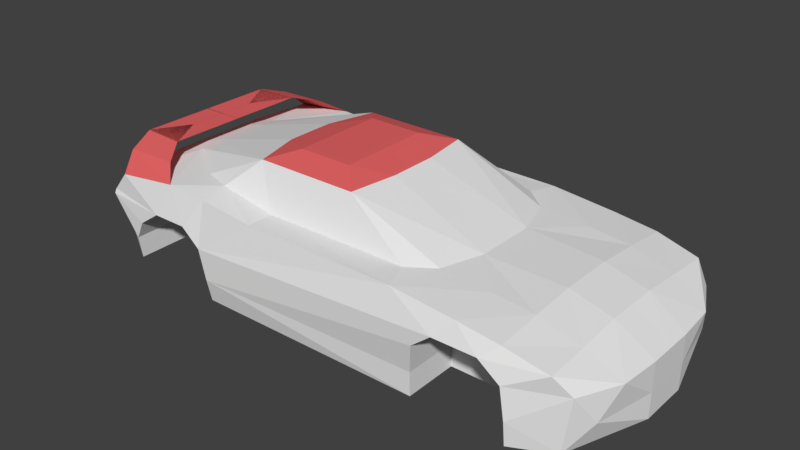 # Source: fa_racing.blend  (saved by Blender 2.79.0; exported with 4.5.12 LTS)
import bpy
from mathutils import Matrix  # noqa: F401  (used for matrix-valued properties, if any)

bpy.ops.wm.read_factory_settings(use_empty=True)
scene = bpy.context.scene
scene.name = 'Scene'

# ---- collections
col_collection_1 = bpy.data.collections.new('Collection 1'); scene.collection.children.link(col_collection_1)

# ---- materials (node trees are filled in below, after node groups)
mat_base___eeeeee = bpy.data.materials.new('base [#eeeeee]')
mat_base___eeeeee.alpha_threshold = 0.0
mat_base___eeeeee.use_transparent_shadow = False
mat_base___eeeeee.roughness = 0.5
mat_highlight___ee4444 = bpy.data.materials.new('highlight [#ee4444]')
mat_highlight___ee4444.alpha_threshold = 0.0
mat_highlight___ee4444.use_transparent_shadow = False
mat_highlight___ee4444.diffuse_color = (0.8, 0.132, 0.132, 1.0)
mat_highlight___ee4444.roughness = 0.5

# ---- material node trees

# ---- world
world_world = bpy.data.worlds.new('World'); scene.world = world_world
world_world.color = (0.05088, 0.05088, 0.05088)
world_world.use_sun_shadow = False
world_world.sun_shadow_jitter_overblur = 0.0
world_world.cycles.sampling_method = 'MANUAL'

# ---- meshes
me_shape_indexedfaceset_029 = bpy.data.meshes.new('Shape_IndexedFaceSet.029')
me_shape_indexedfaceset_029.from_pydata([(-0.0519, 0.07587, 0.06369), (0.07132, 0.07539, 0.06441), (0.01297, 0.06068, 0.09597), (0.1014, 0.02562, 0.06357), (0.01848, 0.01999, 0.09597), (0.09035, 0.06009, 0.06345), (-0.07354, 0.06094, 0.09597), (-0.1004, 0.07578, 0.07221), (-0.167, 0.0635, 0.08553), (-0.1674, 0.03902, 0.07173), (-0.1752, 0.01973, 0.07173), (-0.1962, 0.04678, 0.06369), (-0.2034, 0.06144, 0.08541), (-0.1257, 0.06793, 0.07173), (-0.1361, 0.09808, 0.07017), (-0.1515, 0.08397, 0.07953), (-0.1967, 0.08422, 0.07797), (-0.1899, 0.09932, 0.06369), (-0.2044, 0.07728, 0.01701), (-0.2034, 0.101, 0.04425), (-0.2157, 0.07732, 0.04425), (-0.2189, 0.04661, 0.04425), (-0.2076, 0.04646, 0.01701), (-0.1922, 0.09561, 0.01701), (-0.1722, 0.1039, -0.001348), (-0.008336, 0.03903, 0.1026), (-0.05429, 0.03916, 0.1026), (-0.08422, 0.0203, 0.09597), (-0.1006, 0.1059, 0.03093), (-0.05184, 0.09783, 0.06369), (-0.1003, 0.09797, 0.06825), (-0.1168, 0.1059, 0.04449), (-0.1465, 0.106, 0.04449), (0.1315, 0.09741, 0.05793), (0.07787, 0.09757, 0.06297), (0.1182, 0.1052, 0.04377), (0.09887, 0.1012, -0.01239), (0.09863, 0.1012, 0.006572), (-0.09441, 0.1059, 0.006692), (0.1542, 0.1051, 0.04377), (0.1665, 0.09718, 0.05361), (-0.1726, 0.1061, 0.01677), (-0.1656, 0.1061, 0.03153), (0.1024, 0.1053, 0.03081), (-0.2034, 0.09936, 0.04749), (-0.09442, 0.1018, -0.01239), (0.2069, 0.08746, -0.01371), (0.2129, 0.08685, 0.03057), (0.1757, 0.1051, 0.005972), (0.1757, 0.1029, -0.01371), (0.231, 0.02056, -0.01371), (0.2212, 0.07038, 0.006932), (0.2312, 0.02044, 0.03057), (0.2287, 0.0538, 0.03057), (0.2312, 0.02044, 0.006932), (0.1718, 0.1051, 0.03081), (0.1664, 0.05939, 0.05757), (0.1322, 0.05973, 0.06081), (0.1663, 0.02279, 0.06045), (-0.212, 0.04683, 0.04749), (0.2012, 0.09456, 0.04521), (0.201, 0.02269, 0.05109), (0.2011, 0.05929, 0.04785), (-0.1671, -8.317e-09, 0.08553), (-0.1859, -8.317e-09, 0.08547), (0.2312, 1.031e-08, 0.03057), (0.2009, 2.859e-09, 0.05109), (0.01843, -4.592e-09, 0.09597), (0.1013, -8.317e-09, 0.06357), (-0.1816, -8.663e-10, 0.06931), (-0.2035, -1.204e-08, 0.08541), (-0.1752, -4.592e-09, 0.07173), (-0.1963, -1.204e-08, 0.06369), (-0.1908, 2.859e-09, 0.009138), (-0.2077, 2.859e-09, 0.01701), (-0.1725, 0.05604, -0.001348), (-0.219, -4.592e-09, 0.04425), (-0.08428, -4.592e-09, 0.09597), (-0.008451, -4.592e-09, 0.1026), (-0.05441, -8.663e-10, 0.1026), (0.2312, 6.584e-09, 0.006932), (0.2309, 6.584e-09, -0.01371), (0.1662, -8.663e-10, 0.06045), (-0.2122, -4.592e-09, 0.04749), (0.1179, 0.05604, 0.04377), (0.1366, 0.05604, -0.01239), (-0.09472, 0.05604, 0.006692), (0.1754, 0.05604, 0.005972), (0.1021, 0.05604, 0.03081), (0.1754, 0.05604, -0.01371), (-0.1659, 0.05604, 0.03153), (0.09858, 0.05604, -0.01239), (0.1539, 0.05604, 0.04377), (-0.173, 0.05604, 0.01677), (-0.1172, 0.05604, 0.04449), (-0.101, 0.05604, 0.03093), (0.1715, 0.05604, 0.03081), (0.09834, 0.05604, 0.006572), (-0.1468, 0.05604, 0.04449), (-0.09472, 0.05604, -0.01239), (-0.1332, 0.05604, -0.008775), (0.1366, 1.118e-08, -0.01239), (0.1754, 7.451e-09, -0.01371), (0.09858, 0.0, -0.01239), (-0.1725, -7.451e-09, -0.001348), (-0.09472, 0.0, -0.01239), (-0.1332, -1.118e-08, -0.008775)], [], [(2, 1, 0), (5, 2, 3), (0, 7, 6), (2, 5, 1), (2, 4, 3), (0, 6, 2), (64, 63, 8), (11, 10, 9), (69, 71, 10), (64, 70, 12), (14, 13, 7), (69, 10, 11, 72), (15, 12, 8), (16, 8, 12), (9, 13, 14), (14, 17, 9), (17, 11, 9), (8, 16, 15), (16, 12, 15), (16, 15, 14), (14, 17, 16), (15, 16, 17), (14, 15, 17), (20, 19, 18), (76, 21, 22, 74), (24, 18, 23), (73, 74, 22), (21, 20, 22), (23, 18, 19), (18, 22, 20), (26, 25, 2), (77, 27, 10, 71), (2, 6, 26), (6, 27, 26), (7, 13, 6), (27, 6, 10), (9, 10, 6), (25, 4, 2), (13, 9, 6), (30, 29, 28), (14, 30, 31), (14, 32, 17), (35, 34, 33), (38, 37, 36), (33, 40, 39), (19, 42, 41), (41, 23, 19), (24, 23, 41), (7, 30, 14), (42, 19, 32), (35, 28, 34), (43, 37, 38), (28, 29, 34), (19, 44, 32), (33, 39, 35), (34, 0, 1), (28, 31, 30), (0, 29, 7), (31, 32, 14), (43, 28, 35), (29, 30, 7), (38, 28, 43), (34, 29, 0), (36, 45, 38), (32, 44, 17), (48, 47, 46), (49, 48, 46), (46, 51, 50), (51, 47, 53), (80, 54, 52, 65), (48, 55, 47), (81, 50, 54, 80), (53, 52, 54), (54, 50, 51), (51, 46, 47), (51, 53, 54), (40, 33, 56), (3, 56, 57), (3, 58, 56), (34, 1, 5), (5, 3, 57), (56, 33, 57), (5, 57, 34), (34, 57, 33), (59, 11, 44), (19, 20, 44), (20, 21, 44), (17, 44, 11), (21, 59, 44), (53, 47, 60), (39, 40, 60), (56, 58, 62), (60, 55, 39), (47, 55, 60), (53, 61, 52), (62, 53, 60), (65, 52, 61, 66), (61, 62, 58), (60, 40, 62), (53, 62, 61), (56, 62, 40), (92, 96, 85), (91, 97, 85), (84, 35, 39, 92), (92, 39, 55, 96), (94, 31, 28), (96, 87, 85), (84, 92, 85), (98, 32, 31, 94), (90, 42, 32, 98), (96, 55, 48, 87), (93, 41, 42, 90), (81, 102, 50), (49, 46, 89), (99, 91, 103, 105), (36, 37, 97, 91), (97, 88, 85), (87, 89, 85), (45, 36, 91, 99), (24, 41, 93, 75), (38, 45, 99, 86), (37, 43, 88, 97), (28, 95, 94), (88, 84, 85), (28, 38, 86, 95), (48, 49, 89, 87), (43, 35, 84, 88), (21, 76, 83, 59), (61, 58, 82, 66), (3, 68, 82, 58), (25, 26, 79, 78), (25, 78, 67, 4), (27, 77, 79, 26), (24, 75, 73, 18), (59, 83, 72, 11), (4, 67, 68, 3), (73, 22, 18), (8, 12, 70, 64), (12, 8, 63, 64), (93, 90, 100), (94, 95, 100), (95, 86, 100), (98, 94, 100), (90, 98, 100), (75, 93, 100), (86, 99, 100), (91, 85, 101, 103), (85, 89, 102, 101), (46, 50, 89), (102, 89, 50), (100, 99, 105, 106), (75, 100, 106, 104), (75, 104, 73)])
me_shape_indexedfaceset_029.polygons.foreach_set('material_index', [0, 0, 0, 0, 0, 0, 1, 0, 0, 1, 0, 0, 1, 1, 0, 0, 0, 1, 1, 1, 1, 1, 1, 0, 0, 0, 0, 0, 0, 0, 1, 0, 1, 1, 0, 0, 0, 1, 0, 0, 0, 0, 0, 0, 0, 0, 0, 0, 0, 0, 0, 0, 0, 0, 0, 0, 0, 0, 0, 0, 0, 0, 0, 0, 0, 0, 0, 0, 0, 0, 0, 0, 0, 0, 0, 0, 0, 0, 0, 0, 0, 0, 0, 0, 0, 0, 0, 0, 0, 0, 0, 0, 0, 0, 0, 0, 0, 0, 0, 0, 0, 0, 0, 0, 0, 0, 0, 0, 0, 0, 0, 0, 0, 0, 0, 0, 0, 0, 0, 0, 0, 0, 0, 0, 0, 0, 0, 0, 0, 0, 1, 1, 1, 0, 0, 0, 0, 1, 1, 0, 0, 0, 0, 0, 0, 0, 0, 0, 0, 0, 0, 0, 0])
_uv = me_shape_indexedfaceset_029.uv_layers.new(name='UVMap')
_uv.uv.foreach_set('vector', [0.4607, 1.005, 0.4595, 0.01367, 0.1051, 0.01172, 0.9351, 0.02002, 0.9928, 0.9863, 0.8335, 0.01953, 0.1051, 0.01172, 0.04211, 0.0127, -0.0002441, 1.003, 0.9928, 0.9863, 0.9351, 0.02002, 0.9928, 0.01953, 0.9928, 0.9863, 0.8706, 0.9863, 0.8335, 0.01953, 0.1051, 0.01172, -0.0002441, 1.003, 0.4607, 1.005, 0.5024, 0.4418, 0.5023, 0.8577, 0.241, 0.8574, 0.4832, 0.9365, 0.4834, 0.938, 0.483, 0.9385, 0.4836, 0.9375, 0.4836, 0.938, 0.4834, 0.938, 0.2488, 0.05615, 0.2488, 0.05615, 0.2488, 0.05615, 0.4825, 0.9409, 0.4828, 0.9419, 0.4825, 0.9434, 0.4836, 0.9375, 0.4834, 0.938, 0.4832, 0.9365, 0.4836, 0.9365, 0.2631, 0.0752, 0.3673, 0.03906, 0.3682, 0.0874, 0.08813, 0.08008, 0.1777, 0.542, 0.1847, 0.07812, 0.483, 0.9385, 0.4828, 0.9419, 0.4825, 0.9409, 0.4825, 0.9409, 0.4825, 0.937, 0.483, 0.9385, 0.4825, 0.937, 0.4832, 0.9365, 0.483, 0.9385, 0.1777, 0.542, 0.08813, 0.08008, 0.07263, 0.6035, 0.2706, 0.0415, 0.3673, 0.03906, 0.2631, 0.0752, 0.08813, 0.08008, 0.07263, 0.6035, -0.003296, 0.813, -0.003296, 0.813, 0.03943, 0.07861, 0.08813, 0.08008, 0.2631, 0.0752, 0.2706, 0.0415, 0.222, 0.03955, 0.1792, 0.0708, 0.2631, 0.0752, 0.222, 0.03955, 0.1108, 1.007, -0.009033, 1.007, 0.1108, 0.498, 0.503, 0.7483, 0.2666, 1.007, 0.2675, 0.498, 0.503, 0.498, -0.02454, 0.003906, 0.1108, 0.498, 0.01794, 0.498, 0.5027, 0.2861, 0.5029, 0.3444, 0.2675, 0.498, 0.2666, 1.007, 0.1108, 1.007, 0.2675, 0.498, 0.01794, 0.498, 0.1108, 0.498, -0.009033, 1.007, 0.1108, 0.498, 0.2675, 0.498, 0.1108, 1.007, 0.8381, 0.7764, 0.8369, 0.7129, 0.9871, 0.5408, 0.5075, 0.24, 0.4385, 0.4651, 0.4382, 0.02881, 0.5064, 0.02881, 0.9871, 0.5408, 0.9871, 0.981, 0.8381, 0.7764, 0.9871, 0.981, 0.7568, 1.001, 0.8381, 0.7764, 0.03076, 0.4648, 0.06836, 0.02783, 0.353, 0.4636, 0.4385, 0.4651, 0.353, 0.4636, 0.4382, 0.02881, 0.3511, 0.02856, 0.4382, 0.02881, 0.353, 0.4636, 0.8369, 0.7129, 0.741, 0.5408, 0.9871, 0.5408, 0.06836, 0.02783, 0.3511, 0.02856, 0.353, 0.4636, 0.7754, 0.9536, 0.6025, 0.8999, 0.7767, 0.5122, 0.8458, 0.9878, 0.7754, 0.9536, 0.8479, 0.6724, 0.8458, 0.9565, 0.8868, 0.6606, 0.9443, 0.9609, 0.007568, 0.6646, 0.1448, 0.8901, -0.03369, 0.833, 0.7521, 0.2246, 0.09436, 0.2241, 0.09436, 0.0004883, 0.1046, 0.9468, 0.1033, 0.9463, 0.1036, 0.9448, 0.9698, 0.541, 0.839, 0.5425, 0.7729, 0.2256, 0.7729, 0.2256, 0.9969, 0.23, 0.9698, 0.541, 0.9155, 0.02344, 0.9969, 0.23, 0.7729, 0.2256, 0.7754, 0.999, 0.7754, 0.9536, 0.8458, 0.9878, 0.9498, 0.6016, 1.009, 0.6538, 0.8868, 0.6606, 0.007568, 0.6646, 0.7767, 0.5122, 0.1448, 0.8901, 0.06567, 0.5107, 0.09436, 0.2241, 0.7521, 0.2246, 0.7767, 0.5122, 0.6025, 0.8999, 0.1448, 0.8901, 1.009, 0.6538, 1.009, 0.7041, 0.8868, 0.6606, 0.1046, 0.9468, 0.1036, 0.9448, 0.1047, 0.9448, 0.172, 0.8901, 0.6141, 0.8999, 0.1976, 0.9077, 0.7767, 0.5122, 0.8479, 0.6724, 0.7754, 0.9536, 0.6141, 0.8999, 0.6141, 0.8999, 0.7754, 0.999, 0.8479, 0.6724, 0.8868, 0.6606, 0.8458, 0.9565, 0.06567, 0.5107, 0.7767, 0.5122, 0.007568, 0.6646, 0.6141, 0.8999, 0.7754, 0.9536, 0.7754, 0.999, 0.7521, 0.2246, 0.7767, 0.5122, 0.06567, 0.5107, 0.172, 0.8901, 0.6141, 0.8999, 0.6141, 0.8999, 0.09436, 0.0004883, 0.7521, 0.0004883, 0.7521, 0.2246, 0.8868, 0.6606, 1.009, 0.7041, 0.9443, 0.9609, 1.004, 0.4395, 0.9172, 0.9927, 0.9203, 0.0004883, 0.9937, 0.0004883, 1.004, 0.4395, 0.9203, 0.0004883, 0.9203, 0.0004883, 0.8391, 0.4604, 0.6016, 0.0004883, 0.8391, 0.4604, 0.9172, 0.9927, 0.7598, 0.9927, 0.5034, 0.4604, 0.6011, 0.4604, 0.6007, 0.9927, 0.5032, 0.7395, 1.004, 0.4395, 1.004, 0.999, 0.9172, 0.9927, 0.5034, 0.22, 0.6016, 0.0004883, 0.6011, 0.4604, 0.5034, 0.4604, 0.7598, 0.9927, 0.6007, 0.9927, 0.6011, 0.4604, 0.6011, 0.4604, 0.6016, 0.0004883, 0.8391, 0.4604, 0.8391, 0.4604, 0.9203, 0.0004883, 0.9172, 0.9927, 0.8391, 0.4604, 0.7598, 0.9927, 0.6011, 0.4604, 0.9257, 0.0, 0.926, 0.6021, 0.7729, 0.0, 0.6184, 0.8506, 0.7729, 0.0, 0.774, 0.5869, 0.6184, 0.8506, 0.6064, 0.0, 0.7729, 0.0, 0.9204, 1.312, 0.8696, 1.308, 0.7756, 0.8037, 0.7751, 1.035, 0.6184, 0.8506, 0.774, 0.5869, 0.7729, 0.0, 0.926, 0.6021, 0.774, 0.5869, 0.7717, 0.8037, 0.774, 0.5869, 0.9264, 1.312, 0.9264, 1.357, 0.774, 0.5869, 0.926, 0.6021, 0.2565, 0.09448, 0.2565, 0.5621, 0.01416, 0.09448, -0.02832, 0.0, 0.09607, 0.0, 0.01416, 0.09448, 0.09607, 0.0, 0.2578, 0.0, 0.01416, 0.09448, 0.01416, 0.5621, 0.01416, 0.09448, 0.2565, 0.5621, 0.2578, 0.0, 0.2565, 0.09448, 0.01416, 0.09448, 0.746, 0.00769, 0.8961, 0.00769, 0.895, 0.3131, 0.9971, 0.2783, 0.9426, 0.5537, 0.895, 0.3131, 0.7679, 0.5581, 0.6045, 0.5588, 0.7706, 0.3779, 0.895, 0.3131, 0.9608, 0.01025, 0.9971, 0.2783, 0.8961, 0.00769, 0.9608, 0.01025, 0.895, 0.3131, 0.746, 0.00769, 0.6044, 0.3834, 0.5942, 0.00769, 0.7706, 0.3779, 0.746, 0.00769, 0.895, 0.3131, 0.5012, 0.00769, 0.5942, 0.00769, 0.6044, 0.3834, 0.5012, 0.1954, 0.6044, 0.3834, 0.7706, 0.3779, 0.6045, 0.5632, 0.9028, 0.3153, 0.9215, 0.5603, 0.7706, 0.3779, 0.746, 0.00769, 0.7706, 0.3779, 0.6044, 0.3834, 0.7679, 0.5581, 0.7667, 0.3779, 0.9291, 0.5581, 0.6431, 0.7812, 0.6437, 0.7804, 0.6431, 0.7812, 0.7537, 0.8491, 0.7537, 0.8491, 0.7537, 0.8491, 0.6406, 0.7812, 0.6406, 0.7812, 0.6431, 0.7812, 0.6419, 0.7812, 0.6431, 0.7812, 0.6431, 0.7812, 0.6443, 0.7795, 0.6437, 0.7804, 0.7537, 0.8491, 0.7537, 0.8491, 0.7537, 0.8491, 0.6443, 0.7795, 0.6445, 0.7777, 0.6443, 0.7795, 0.6406, 0.7812, 0.6419, 0.7812, 0.6406, 0.7812, 0.7537, 0.8491, 0.7537, 0.8491, 0.7537, 0.8491, 0.7537, 0.8491, 0.7537, 0.8491, 0.7537, 0.8491, 0.7537, 0.8491, 0.7537, 0.8491, 0.6443, 0.7795, 0.6443, 0.7795, 0.6448, 0.7759, 0.6445, 0.7777, 0.7537, 0.8491, 0.7537, 0.8491, 0.7537, 0.8491, 0.7537, 0.8491, 0.0, 0.0, 0.7537, 0.8491, 0.0, 0.0, 0.0, 0.0, 0.0, 0.0, 0.0, 0.0, 0.4476, -0.4998, 0.8242, 0.426, 0.8242, 0.426, 0.4476, -0.4998, 0.7537, 0.8491, 0.7537, 0.8491, 0.7537, 0.8491, 0.7537, 0.8491, 0.6393, 0.7777, 0.6394, 0.7795, 0.6393, 0.7777, 0.7537, 0.8491, 0.7537, 0.8491, 0.7537, 0.8491, 0.0, -1.0, 0.7537, 0.8491, 0.8242, 0.426, 0.4476, -0.4998, 0.7537, 0.8491, 0.7537, 0.8491, 0.7537, 0.8491, 0.7537, 0.8491, 0.0, -1.0, 0.0, -1.0, 0.0, -1.0, 0.0, -1.0, 0.6392, 0.7759, 0.6394, 0.7795, 0.6394, 0.7795, 0.6393, 0.7777, 0.7537, 0.8491, 0.7537, 0.8491, 0.7537, 0.8491, 0.64, 0.7804, 0.6406, 0.7812, 0.64, 0.7804, 0.7537, 0.8491, 0.7537, 0.8491, 0.7537, 0.8491, 0.7537, 0.8491, 0.7537, 0.8491, 0.7537, 0.8491, 0.7537, 0.8491, 0.7537, 0.8491, 0.6394, 0.7795, 0.6406, 0.7812, 0.6406, 0.7812, 0.64, 0.7804, 0.2578, 0.0, 0.5031, 0.04765, 0.5031, 0.09448, 0.2565, 0.09448, 0.6044, 0.3834, 0.6045, 0.5588, 0.5005, 0.5588, 0.5007, 0.468, 0.6184, 0.8506, 0.5018, 0.4147, 0.5023, 0.0, 0.6064, 0.0, 0.8369, 0.7129, 0.8381, 0.7764, 0.4938, 0.7764, 0.4938, 0.7447, 0.8369, 0.7129, 0.4949, 0.7129, 0.5418, 0.5991, 0.741, 0.5408, 0.7568, 1.001, 0.5093, 1.001, 0.4593, 0.9256, 0.8381, 0.7764, -0.02454, 0.003906, 0.5026, 0.003906, 0.5027, 0.2861, 0.1108, 0.498, 0.2565, 0.09448, 0.5029, 0.3308, 0.5028, 0.5621, 0.2565, 0.5621, 0.8706, 0.9863, 0.8101, 0.9863, 0.7861, 0.5585, 0.8335, 0.01953, 0.5027, 0.2861, 0.2675, 0.498, 0.1108, 0.498, 0.241, 0.8574, 0.2496, 0.04883, 0.5026, 0.04932, 0.5024, 0.4418, 0.2488, 0.05615, 0.2489, 0.05615, 0.2489, 0.05615, 0.2488, 0.05615, 0.7537, 0.8491, 0.7537, 0.8491, 0.7537, 0.8491, 0.7537, 0.8491, 0.7537, 0.8491, 0.7537, 0.8491, 0.7537, 0.8491, 0.7537, 0.8491, 0.7537, 0.8491, 0.7537, 0.8491, 0.7537, 0.8491, 0.7537, 0.8491, 0.7537, 0.8491, 0.7537, 0.8491, 0.7537, 0.8491, 0.7537, 0.8491, 0.7537, 0.8491, 0.7537, 0.8491, 0.0, -1.0, 0.0, -1.0, 0.0, -1.0, 0.7537, 0.8491, 0.7537, 0.8491, 0.7537, 0.8491, 0.7537, 0.8491, 0.7537, 0.8491, 0.7537, 0.8491, 0.7537, 0.8491, 0.7537, 0.8491, 0.0, 0.0, 0.0, 0.0, 0.0, 0.0, 0.7537, 0.8491, 0.0, 0.0, 0.0, 0.0, 0.0, -1.0, 0.0, -1.0, 0.0, -1.0, 0.0, -1.0, 0.7537, 0.8491, 0.7537, 0.8491, 0.7537, 0.8491, 0.7537, 0.8491, 0.7537, 0.8491, 0.7537, 0.8491, 0.5027, 0.2861])
me_shape_indexedfaceset_029.materials.append(mat_base___eeeeee)
me_shape_indexedfaceset_029.materials.append(mat_highlight___ee4444)
me_shape_indexedfaceset_029.use_remesh_preserve_volume = False
me_shape_indexedfaceset_029.use_remesh_preserve_attributes = False
me_shape_indexedfaceset_029.use_mirror_vertex_groups = False
me_shape_indexedfaceset_029.update()

# ---- objects
ob_chassis = bpy.data.objects.new('chassis', me_shape_indexedfaceset_029)

# ---- transforms, parenting, visibility, modifiers, constraints
ob_chassis.location = (0.0, 0.0, 0.0)
ob_chassis.lineart.crease_threshold = 0.0
_m = ob_chassis.modifiers.new('Mirror', 'MIRROR')
_m.use_axis = (False, True, False)

# ---- collection membership
col_collection_1.objects.link(ob_chassis)

# ---- scene / render settings (as saved in the file)
scene.frame_start = 1; scene.frame_end = 250; scene.frame_set(109)
scene.render.engine = 'BLENDER_EEVEE_NEXT'
scene.render.resolution_percentage = 50
scene.render.dither_intensity = 0.0
scene.cycles.use_denoising = False
scene.cycles.samples = 128
scene.cycles.sampling_pattern = 'TABULATED_SOBOL'
scene.cycles.use_adaptive_sampling = False
scene.cycles.use_light_tree = False
scene.cycles.blur_glossy = 0.0
scene.cycles.sample_clamp_indirect = 0.0
scene.view_settings.view_transform = 'Standard'
bpy.context.view_layer.update()

# ---- added for rendering (the .blend has no active camera and no usable light): camera, sun
cam_auto = bpy.data.cameras.new('AutoCamera')
cam_auto.lens = 50.0
cam_auto.sensor_width = 36.0
cam_auto.clip_end = 1000.0
ob_auto_camera = bpy.data.objects.new('AutoCamera', cam_auto)
scene.collection.objects.link(ob_auto_camera)
ob_auto_camera.location = (0.479025, -0.567514, 0.422773)
ob_auto_camera.rotation_euler = (1.09748, -7.21219e-08, 0.694738)
scene.camera = ob_auto_camera
light_auto_sun = bpy.data.lights.new('AutoSun', 'SUN')
light_auto_sun.energy = 3.0
light_auto_sun.angle = 0.0523599
ob_auto_sun = bpy.data.objects.new('AutoSun', light_auto_sun)
scene.collection.objects.link(ob_auto_sun)
ob_auto_sun.rotation_euler = (0.872665, 0.174533, 0.523599)
bpy.context.view_layer.update()
